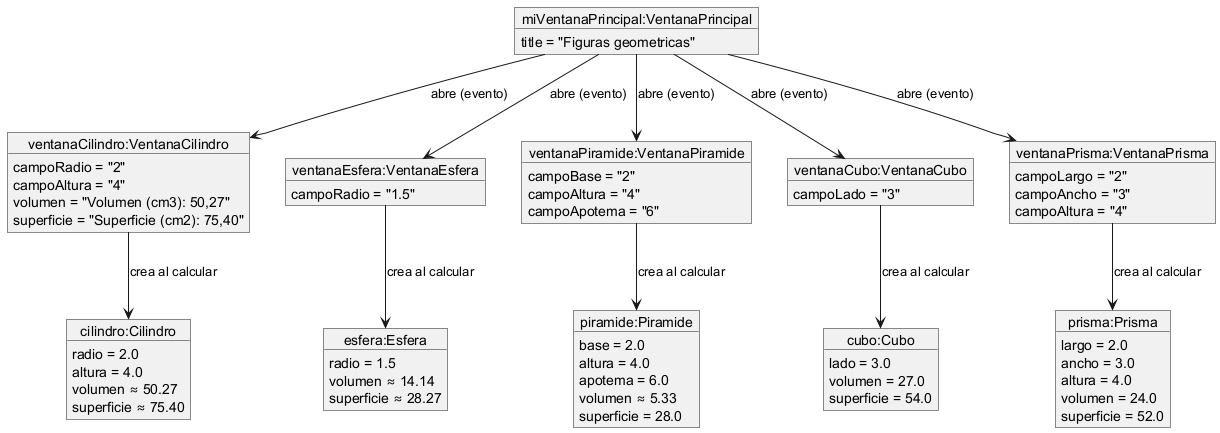

The diagram above was rendered by PlantUML. Its source (embedded in the PNG):
@startuml diagrama_objetos
skinparam shadowing false
skinparam backgroundColor #FFFFFF

object "miVentanaPrincipal:VentanaPrincipal" as vp {
  title = "Figuras geometricas"
}

object "ventanaCilindro:VentanaCilindro" as vc {
  campoRadio = "2"
  campoAltura = "4"
  volumen = "Volumen (cm3): 50,27"
  superficie = "Superficie (cm2): 75,40"
}

object "ventanaEsfera:VentanaEsfera" as ve {
  campoRadio = "1.5"
}

object "ventanaPiramide:VentanaPiramide" as vpi {
  campoBase = "2"
  campoAltura = "4"
  campoApotema = "6"
}

object "ventanaCubo:VentanaCubo" as vcu {
  campoLado = "3"
}

object "ventanaPrisma:VentanaPrisma" as vpr {
  campoLargo = "2"
  campoAncho = "3"
  campoAltura = "4"
}

object "cilindro:Cilindro" as c {
  radio = 2.0
  altura = 4.0
  volumen ≈ 50.27
  superficie ≈ 75.40
}

object "esfera:Esfera" as e {
  radio = 1.5
  volumen ≈ 14.14
  superficie ≈ 28.27
}

object "piramide:Piramide" as p {
  base = 2.0
  altura = 4.0
  apotema = 6.0
  volumen ≈ 5.33
  superficie = 28.0
}

object "cubo:Cubo" as cu {
  lado = 3.0
  volumen = 27.0
  superficie = 54.0
}

object "prisma:Prisma" as pr {
  largo = 2.0
  ancho = 3.0
  altura = 4.0
  volumen = 24.0
  superficie = 52.0
}

vp --> vc : abre (evento)
vp --> ve : abre (evento)
vp --> vpi : abre (evento)
vp --> vcu : abre (evento)
vp --> vpr : abre (evento)

vc --> c : crea al calcular
ve --> e : crea al calcular
vpi --> p : crea al calcular
vcu --> cu : crea al calcular
vpr --> pr : crea al calcular

@enduml